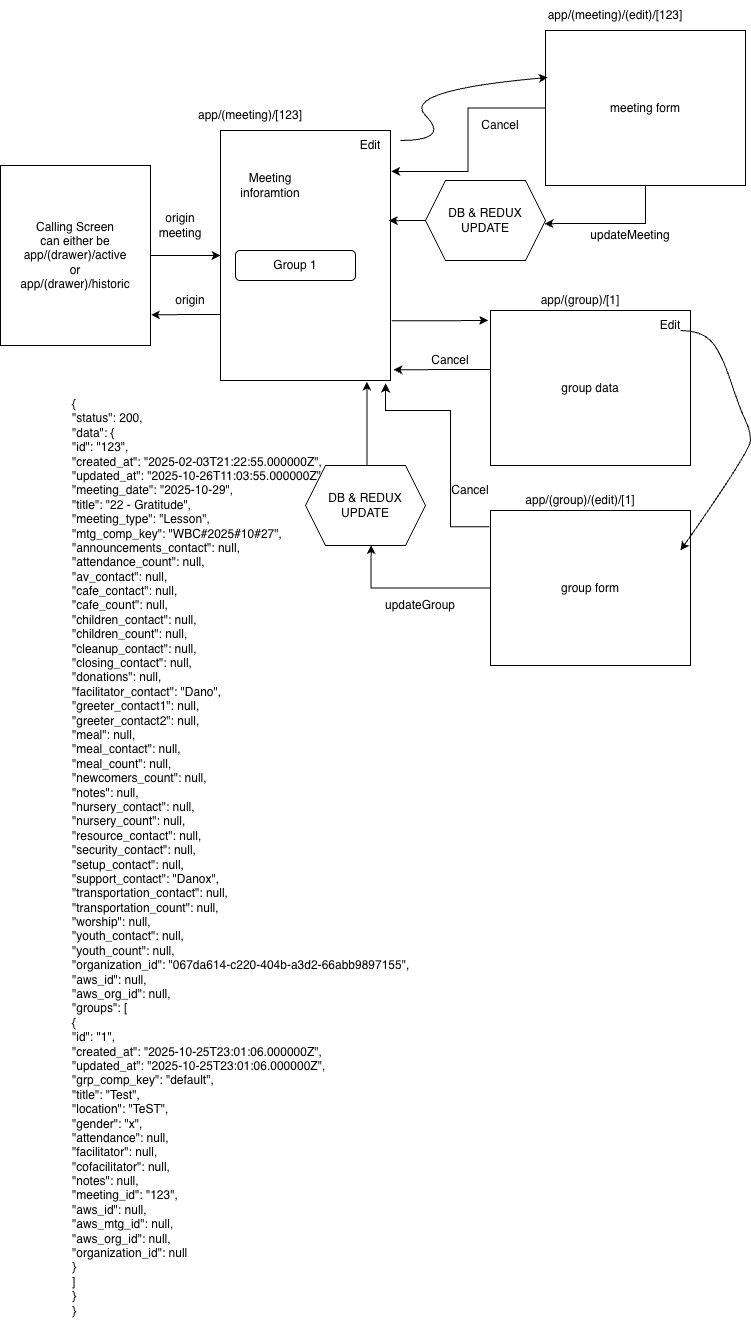

The diagram above was exported from draw.io. Its source (the exported page's mxGraphModel, read from the mxfile embedded in the PNG):
<mxGraphModel dx="987" dy="687" grid="1" gridSize="10" guides="1" tooltips="1" connect="1" arrows="1" fold="1" page="1" pageScale="1" pageWidth="850" pageHeight="1100" math="0" shadow="0">
  <root>
    <mxCell id="0" />
    <mxCell id="1" parent="0" />
    <mxCell id="yOgzkrrFmjXGrRRPmjp3-28" value="{&lt;br&gt;    &quot;status&quot;: 200,&lt;br&gt;    &quot;data&quot;: {&lt;br&gt;        &quot;id&quot;: &quot;123&quot;,&lt;br&gt;        &quot;created_at&quot;: &quot;2025-02-03T21:22:55.000000Z&quot;,&lt;br&gt;        &quot;updated_at&quot;: &quot;2025-10-26T11:03:55.000000Z&quot;,&lt;br&gt;        &quot;meeting_date&quot;: &quot;2025-10-29&quot;,&lt;br&gt;        &quot;title&quot;: &quot;22 - Gratitude&quot;,&lt;br&gt;        &quot;meeting_type&quot;: &quot;Lesson&quot;,&lt;br&gt;        &quot;mtg_comp_key&quot;: &quot;WBC#2025#10#27&quot;,&lt;br&gt;        &quot;announcements_contact&quot;: null,&lt;br&gt;        &quot;attendance_count&quot;: null,&lt;br&gt;        &quot;av_contact&quot;: null,&lt;br&gt;        &quot;cafe_contact&quot;: null,&lt;br&gt;        &quot;cafe_count&quot;: null,&lt;br&gt;        &quot;children_contact&quot;: null,&lt;br&gt;        &quot;children_count&quot;: null,&lt;br&gt;        &quot;cleanup_contact&quot;: null,&lt;br&gt;        &quot;closing_contact&quot;: null,&lt;br&gt;        &quot;donations&quot;: null,&lt;br&gt;        &quot;facilitator_contact&quot;: &quot;Dano&quot;,&lt;br&gt;        &quot;greeter_contact1&quot;: null,&lt;br&gt;        &quot;greeter_contact2&quot;: null,&lt;br&gt;        &quot;meal&quot;: null,&lt;br&gt;        &quot;meal_contact&quot;: null,&lt;br&gt;        &quot;meal_count&quot;: null,&lt;br&gt;        &quot;newcomers_count&quot;: null,&lt;br&gt;        &quot;notes&quot;: null,&lt;br&gt;        &quot;nursery_contact&quot;: null,&lt;br&gt;        &quot;nursery_count&quot;: null,&lt;br&gt;        &quot;resource_contact&quot;: null,&lt;br&gt;        &quot;security_contact&quot;: null,&lt;br&gt;        &quot;setup_contact&quot;: null,&lt;br&gt;        &quot;support_contact&quot;: &quot;Danox&quot;,&lt;br&gt;        &quot;transportation_contact&quot;: null,&lt;br&gt;        &quot;transportation_count&quot;: null,&lt;br&gt;        &quot;worship&quot;: null,&lt;br&gt;        &quot;youth_contact&quot;: null,&lt;br&gt;        &quot;youth_count&quot;: null,&lt;br&gt;        &quot;organization_id&quot;: &quot;067da614-c220-404b-a3d2-66abb9897155&quot;,&lt;br&gt;        &quot;aws_id&quot;: null,&lt;br&gt;        &quot;aws_org_id&quot;: null,&lt;br&gt;        &quot;groups&quot;: [&lt;br&gt;            {&lt;br&gt;                &quot;id&quot;: &quot;1&quot;,&lt;br&gt;                &quot;created_at&quot;: &quot;2025-10-25T23:01:06.000000Z&quot;,&lt;br&gt;                &quot;updated_at&quot;: &quot;2025-10-25T23:01:06.000000Z&quot;,&lt;br&gt;                &quot;grp_comp_key&quot;: &quot;default&quot;,&lt;br&gt;                &quot;title&quot;: &quot;Test&quot;,&lt;br&gt;                &quot;location&quot;: &quot;TeST&quot;,&lt;br&gt;                &quot;gender&quot;: &quot;x&quot;,&lt;br&gt;                &quot;attendance&quot;: null,&lt;br&gt;                &quot;facilitator&quot;: null,&lt;br&gt;                &quot;cofacilitator&quot;: null,&lt;br&gt;                &quot;notes&quot;: null,&lt;br&gt;                &quot;meeting_id&quot;: &quot;123&quot;,&lt;br&gt;                &quot;aws_id&quot;: null,&lt;br&gt;                &quot;aws_mtg_id&quot;: null,&lt;br&gt;                &quot;aws_org_id&quot;: null,&lt;br&gt;                &quot;organization_id&quot;: null&lt;br&gt;            }&lt;br&gt;        ]&lt;br&gt;    }&lt;br&gt;}" style="text;whiteSpace=wrap;html=1;" vertex="1" parent="1">
      <mxGeometry x="70" y="450" width="370" height="950" as="geometry" />
    </mxCell>
    <mxCell id="yOgzkrrFmjXGrRRPmjp3-1" value="" style="rounded=0;whiteSpace=wrap;html=1;" vertex="1" parent="1">
      <mxGeometry x="220" y="190" width="170" height="250" as="geometry" />
    </mxCell>
    <mxCell id="yOgzkrrFmjXGrRRPmjp3-2" value="Group 1" style="rounded=1;whiteSpace=wrap;html=1;" vertex="1" parent="1">
      <mxGeometry x="235" y="310" width="120" height="30" as="geometry" />
    </mxCell>
    <mxCell id="yOgzkrrFmjXGrRRPmjp3-5" value="Meeting inforamtion" style="text;html=1;whiteSpace=wrap;strokeColor=none;fillColor=none;align=center;verticalAlign=middle;rounded=0;" vertex="1" parent="1">
      <mxGeometry x="240" y="230" width="60" height="30" as="geometry" />
    </mxCell>
    <mxCell id="yOgzkrrFmjXGrRRPmjp3-6" value="Edit" style="text;html=1;whiteSpace=wrap;strokeColor=none;fillColor=none;align=center;verticalAlign=middle;rounded=0;" vertex="1" parent="1">
      <mxGeometry x="340" y="190" width="60" height="30" as="geometry" />
    </mxCell>
    <mxCell id="yOgzkrrFmjXGrRRPmjp3-7" value="meeting form" style="rounded=0;whiteSpace=wrap;html=1;" vertex="1" parent="1">
      <mxGeometry x="545" y="90" width="200" height="155" as="geometry" />
    </mxCell>
    <mxCell id="yOgzkrrFmjXGrRRPmjp3-8" value="app/(meeting)/[123]" style="text;html=1;whiteSpace=wrap;strokeColor=none;fillColor=none;align=center;verticalAlign=middle;rounded=0;" vertex="1" parent="1">
      <mxGeometry x="220" y="160" width="60" height="30" as="geometry" />
    </mxCell>
    <mxCell id="yOgzkrrFmjXGrRRPmjp3-9" value="app/(meeting)/(edit)/[123]" style="text;html=1;whiteSpace=wrap;strokeColor=none;fillColor=none;align=center;verticalAlign=middle;rounded=0;" vertex="1" parent="1">
      <mxGeometry x="585" y="60" width="60" height="30" as="geometry" />
    </mxCell>
    <mxCell id="yOgzkrrFmjXGrRRPmjp3-11" value="" style="curved=1;endArrow=classic;html=1;rounded=0;entryX=0.011;entryY=0.303;entryDx=0;entryDy=0;entryPerimeter=0;" edge="1" parent="1" target="yOgzkrrFmjXGrRRPmjp3-7">
      <mxGeometry width="50" height="50" relative="1" as="geometry">
        <mxPoint x="400" y="200" as="sourcePoint" />
        <mxPoint x="510" y="140" as="targetPoint" />
        <Array as="points">
          <mxPoint x="450" y="200" />
          <mxPoint x="400" y="150" />
        </Array>
      </mxGeometry>
    </mxCell>
    <mxCell id="yOgzkrrFmjXGrRRPmjp3-13" value="group data" style="rounded=0;whiteSpace=wrap;html=1;" vertex="1" parent="1">
      <mxGeometry x="490" y="370" width="200" height="155" as="geometry" />
    </mxCell>
    <mxCell id="yOgzkrrFmjXGrRRPmjp3-14" value="app/(group)/[1]" style="text;html=1;whiteSpace=wrap;strokeColor=none;fillColor=none;align=center;verticalAlign=middle;rounded=0;" vertex="1" parent="1">
      <mxGeometry x="490" y="350" width="180" height="20" as="geometry" />
    </mxCell>
    <mxCell id="yOgzkrrFmjXGrRRPmjp3-15" value="group form" style="rounded=0;whiteSpace=wrap;html=1;" vertex="1" parent="1">
      <mxGeometry x="490" y="570" width="200" height="155" as="geometry" />
    </mxCell>
    <mxCell id="yOgzkrrFmjXGrRRPmjp3-16" value="app/(group)/(edit)/[1]" style="text;html=1;whiteSpace=wrap;strokeColor=none;fillColor=none;align=center;verticalAlign=middle;rounded=0;" vertex="1" parent="1">
      <mxGeometry x="490" y="550" width="180" height="20" as="geometry" />
    </mxCell>
    <mxCell id="yOgzkrrFmjXGrRRPmjp3-17" value="Edit" style="text;html=1;whiteSpace=wrap;strokeColor=none;fillColor=none;align=center;verticalAlign=middle;rounded=0;" vertex="1" parent="1">
      <mxGeometry x="640" y="370" width="60" height="30" as="geometry" />
    </mxCell>
    <mxCell id="yOgzkrrFmjXGrRRPmjp3-18" value="" style="curved=1;endArrow=classic;html=1;rounded=0;" edge="1" parent="1">
      <mxGeometry width="50" height="50" relative="1" as="geometry">
        <mxPoint x="680" y="390" as="sourcePoint" />
        <mxPoint x="680" y="610" as="targetPoint" />
        <Array as="points">
          <mxPoint x="700" y="390" />
          <mxPoint x="720" y="410" />
          <mxPoint x="740" y="470" />
          <mxPoint x="750" y="490" />
          <mxPoint x="750" y="510" />
        </Array>
      </mxGeometry>
    </mxCell>
    <mxCell id="yOgzkrrFmjXGrRRPmjp3-19" value="DB &amp;amp; REDUX&lt;div&gt;UPDATE&lt;/div&gt;" style="shape=hexagon;perimeter=hexagonPerimeter2;whiteSpace=wrap;html=1;fixedSize=1;" vertex="1" parent="1">
      <mxGeometry x="305" y="525" width="120" height="80" as="geometry" />
    </mxCell>
    <mxCell id="yOgzkrrFmjXGrRRPmjp3-20" style="edgeStyle=orthogonalEdgeStyle;rounded=0;orthogonalLoop=1;jettySize=auto;html=1;entryX=0.547;entryY=0.995;entryDx=0;entryDy=0;entryPerimeter=0;" edge="1" parent="1" source="yOgzkrrFmjXGrRRPmjp3-15" target="yOgzkrrFmjXGrRRPmjp3-19">
      <mxGeometry relative="1" as="geometry" />
    </mxCell>
    <mxCell id="yOgzkrrFmjXGrRRPmjp3-21" style="edgeStyle=orthogonalEdgeStyle;rounded=0;orthogonalLoop=1;jettySize=auto;html=1;entryX=0.861;entryY=1.004;entryDx=0;entryDy=0;entryPerimeter=0;exitX=0.5;exitY=0;exitDx=0;exitDy=0;" edge="1" parent="1" source="yOgzkrrFmjXGrRRPmjp3-19" target="yOgzkrrFmjXGrRRPmjp3-1">
      <mxGeometry relative="1" as="geometry">
        <mxPoint x="366" y="450" as="targetPoint" />
        <Array as="points">
          <mxPoint x="366" y="525" />
        </Array>
      </mxGeometry>
    </mxCell>
    <mxCell id="yOgzkrrFmjXGrRRPmjp3-22" value="DB &amp;amp; REDUX&lt;div&gt;UPDATE&lt;/div&gt;" style="shape=hexagon;perimeter=hexagonPerimeter2;whiteSpace=wrap;html=1;fixedSize=1;" vertex="1" parent="1">
      <mxGeometry x="425" y="240" width="120" height="80" as="geometry" />
    </mxCell>
    <mxCell id="yOgzkrrFmjXGrRRPmjp3-23" style="edgeStyle=orthogonalEdgeStyle;rounded=0;orthogonalLoop=1;jettySize=auto;html=1;entryX=0.991;entryY=0.541;entryDx=0;entryDy=0;entryPerimeter=0;" edge="1" parent="1" source="yOgzkrrFmjXGrRRPmjp3-7" target="yOgzkrrFmjXGrRRPmjp3-22">
      <mxGeometry relative="1" as="geometry">
        <Array as="points">
          <mxPoint x="645" y="283" />
          <mxPoint x="560" y="283" />
        </Array>
      </mxGeometry>
    </mxCell>
    <mxCell id="yOgzkrrFmjXGrRRPmjp3-24" style="edgeStyle=orthogonalEdgeStyle;rounded=0;orthogonalLoop=1;jettySize=auto;html=1;entryX=0.99;entryY=0.361;entryDx=0;entryDy=0;entryPerimeter=0;" edge="1" parent="1" source="yOgzkrrFmjXGrRRPmjp3-22" target="yOgzkrrFmjXGrRRPmjp3-1">
      <mxGeometry relative="1" as="geometry" />
    </mxCell>
    <mxCell id="yOgzkrrFmjXGrRRPmjp3-25" style="edgeStyle=orthogonalEdgeStyle;rounded=0;orthogonalLoop=1;jettySize=auto;html=1;entryX=1.017;entryY=0.957;entryDx=0;entryDy=0;entryPerimeter=0;exitX=0;exitY=0.381;exitDx=0;exitDy=0;exitPerimeter=0;" edge="1" parent="1" source="yOgzkrrFmjXGrRRPmjp3-13" target="yOgzkrrFmjXGrRRPmjp3-1">
      <mxGeometry relative="1" as="geometry" />
    </mxCell>
    <mxCell id="u3ImxPjZz1xjsZRBKFST-1" value="updateGroup" style="text;html=1;whiteSpace=wrap;strokeColor=none;fillColor=none;align=center;verticalAlign=middle;rounded=0;" vertex="1" parent="1">
      <mxGeometry x="390" y="650" width="60" height="30" as="geometry" />
    </mxCell>
    <mxCell id="u3ImxPjZz1xjsZRBKFST-3" style="edgeStyle=orthogonalEdgeStyle;rounded=0;orthogonalLoop=1;jettySize=auto;html=1;" edge="1" parent="1" source="u3ImxPjZz1xjsZRBKFST-2" target="yOgzkrrFmjXGrRRPmjp3-1">
      <mxGeometry relative="1" as="geometry" />
    </mxCell>
    <mxCell id="u3ImxPjZz1xjsZRBKFST-2" value="Calling Screen&lt;div&gt;can either be&lt;/div&gt;&lt;div&gt;app/(drawer)/active&lt;br&gt;or&lt;br&gt;app/(drawer)/historic&lt;/div&gt;" style="rounded=0;whiteSpace=wrap;html=1;" vertex="1" parent="1">
      <mxGeometry y="225" width="150" height="180" as="geometry" />
    </mxCell>
    <mxCell id="u3ImxPjZz1xjsZRBKFST-4" value="origin&lt;div&gt;meeting&lt;/div&gt;" style="text;html=1;whiteSpace=wrap;strokeColor=none;fillColor=none;align=center;verticalAlign=middle;rounded=0;" vertex="1" parent="1">
      <mxGeometry x="150" y="270" width="60" height="30" as="geometry" />
    </mxCell>
    <mxCell id="u3ImxPjZz1xjsZRBKFST-5" style="edgeStyle=orthogonalEdgeStyle;rounded=0;orthogonalLoop=1;jettySize=auto;html=1;entryX=1.004;entryY=0.83;entryDx=0;entryDy=0;entryPerimeter=0;" edge="1" parent="1" target="u3ImxPjZz1xjsZRBKFST-2">
      <mxGeometry relative="1" as="geometry">
        <mxPoint x="220" y="374" as="sourcePoint" />
        <mxPoint x="170" y="400" as="targetPoint" />
      </mxGeometry>
    </mxCell>
    <mxCell id="u3ImxPjZz1xjsZRBKFST-6" value="origin" style="text;html=1;whiteSpace=wrap;strokeColor=none;fillColor=none;align=center;verticalAlign=middle;rounded=0;" vertex="1" parent="1">
      <mxGeometry x="160" y="345" width="60" height="30" as="geometry" />
    </mxCell>
    <mxCell id="u3ImxPjZz1xjsZRBKFST-7" style="edgeStyle=orthogonalEdgeStyle;rounded=0;orthogonalLoop=1;jettySize=auto;html=1;entryX=-0.012;entryY=0.064;entryDx=0;entryDy=0;entryPerimeter=0;exitX=1.007;exitY=0.761;exitDx=0;exitDy=0;exitPerimeter=0;" edge="1" parent="1" source="yOgzkrrFmjXGrRRPmjp3-1" target="yOgzkrrFmjXGrRRPmjp3-13">
      <mxGeometry relative="1" as="geometry">
        <mxPoint x="547" y="420" as="sourcePoint" />
        <mxPoint x="450" y="420" as="targetPoint" />
      </mxGeometry>
    </mxCell>
    <mxCell id="u3ImxPjZz1xjsZRBKFST-8" value="Cancel" style="text;html=1;whiteSpace=wrap;strokeColor=none;fillColor=none;align=center;verticalAlign=middle;rounded=0;" vertex="1" parent="1">
      <mxGeometry x="420" y="405" width="60" height="30" as="geometry" />
    </mxCell>
    <mxCell id="u3ImxPjZz1xjsZRBKFST-9" style="edgeStyle=orthogonalEdgeStyle;rounded=0;orthogonalLoop=1;jettySize=auto;html=1;entryX=0.971;entryY=1.012;entryDx=0;entryDy=0;entryPerimeter=0;exitX=-0.005;exitY=0.105;exitDx=0;exitDy=0;exitPerimeter=0;" edge="1" parent="1" source="yOgzkrrFmjXGrRRPmjp3-15" target="yOgzkrrFmjXGrRRPmjp3-1">
      <mxGeometry relative="1" as="geometry">
        <Array as="points">
          <mxPoint x="450" y="586" />
          <mxPoint x="450" y="470" />
          <mxPoint x="385" y="470" />
        </Array>
      </mxGeometry>
    </mxCell>
    <mxCell id="u3ImxPjZz1xjsZRBKFST-10" value="Cancel" style="text;html=1;whiteSpace=wrap;strokeColor=none;fillColor=none;align=center;verticalAlign=middle;rounded=0;" vertex="1" parent="1">
      <mxGeometry x="440" y="535" width="60" height="30" as="geometry" />
    </mxCell>
    <mxCell id="u3ImxPjZz1xjsZRBKFST-11" style="edgeStyle=orthogonalEdgeStyle;rounded=0;orthogonalLoop=1;jettySize=auto;html=1;entryX=1.004;entryY=0.164;entryDx=0;entryDy=0;entryPerimeter=0;" edge="1" parent="1" source="yOgzkrrFmjXGrRRPmjp3-7" target="yOgzkrrFmjXGrRRPmjp3-1">
      <mxGeometry relative="1" as="geometry" />
    </mxCell>
    <mxCell id="u3ImxPjZz1xjsZRBKFST-12" value="Cancel" style="text;html=1;whiteSpace=wrap;strokeColor=none;fillColor=none;align=center;verticalAlign=middle;rounded=0;" vertex="1" parent="1">
      <mxGeometry x="470" y="170" width="60" height="30" as="geometry" />
    </mxCell>
    <mxCell id="u3ImxPjZz1xjsZRBKFST-13" value="updateMeeting" style="text;html=1;whiteSpace=wrap;strokeColor=none;fillColor=none;align=center;verticalAlign=middle;rounded=0;" vertex="1" parent="1">
      <mxGeometry x="600" y="280" width="60" height="30" as="geometry" />
    </mxCell>
  </root>
</mxGraphModel>